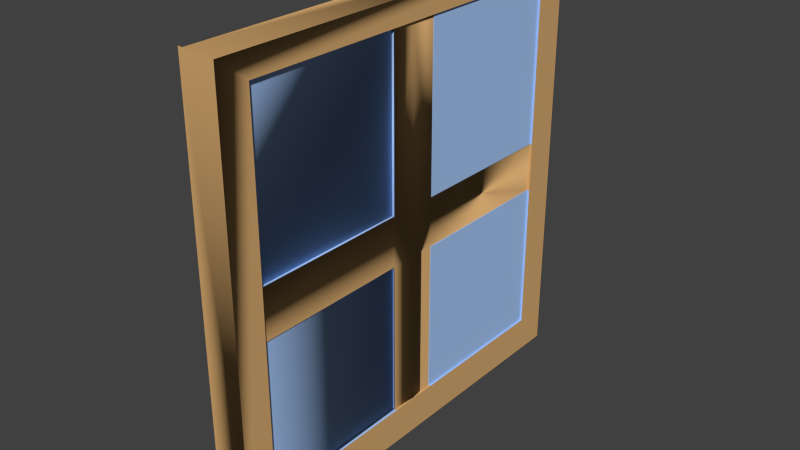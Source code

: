 # Source: untitled.blend  (saved by Blender 2.76.0; exported with 4.5.12 LTS)
import bpy
from mathutils import Matrix  # noqa: F401  (used for matrix-valued properties, if any)

bpy.ops.wm.read_factory_settings(use_empty=True)
scene = bpy.context.scene
scene.name = 'Scene'

# ---- collections
col_collection_1 = bpy.data.collections.new('Collection 1'); scene.collection.children.link(col_collection_1)

# ---- materials (node trees are filled in below, after node groups)
mat_wood_bamboo_medium = bpy.data.materials.new('Wood_Bamboo_Medium')
mat_wood_bamboo_medium.alpha_threshold = 0.0
mat_wood_bamboo_medium.use_transparent_shadow = False
mat_wood_bamboo_medium.diffuse_color = (0.6941, 0.4118, 0.1686, 1.0)
mat_wood_bamboo_medium.specular_color = (0.33, 0.33, 0.33)
mat_wood_bamboo_medium.roughness = 0.5
mat_wood_bamboo_medium.specular_intensity = 1.0
mat_translucent_glass_blue = bpy.data.materials.new('Translucent_Glass_Blue')
mat_translucent_glass_blue.alpha_threshold = 0.0
mat_translucent_glass_blue.use_transparent_shadow = False
mat_translucent_glass_blue.diffuse_color = (0.3922, 0.5843, 0.9294, 1.0)
mat_translucent_glass_blue.specular_color = (0.33, 0.33, 0.33)
mat_translucent_glass_blue.roughness = 0.5
mat_translucent_glass_blue.specular_intensity = 1.0
mat_translucent_glass_gray = bpy.data.materials.new('Translucent_Glass_Gray')
mat_translucent_glass_gray.alpha_threshold = 0.0
mat_translucent_glass_gray.use_transparent_shadow = False
mat_translucent_glass_gray.diffuse_color = (0.502, 0.502, 0.502, 1.0)
mat_translucent_glass_gray.specular_color = (0.33, 0.33, 0.33)
mat_translucent_glass_gray.roughness = 0.5
mat_translucent_glass_gray.specular_intensity = 1.0
mat_frontcolor = bpy.data.materials.new('FrontColor')
mat_frontcolor.alpha_threshold = 0.0
mat_frontcolor.use_transparent_shadow = False
mat_frontcolor.diffuse_color = (1.0, 1.0, 1.0, 1.0)
mat_frontcolor.specular_color = (0.33, 0.33, 0.33)
mat_frontcolor.roughness = 0.5
mat_frontcolor.specular_intensity = 1.0

# ---- material node trees

# ---- world
world_world = bpy.data.worlds.new('World'); scene.world = world_world
world_world.color = (0.05088, 0.05088, 0.05088)
world_world.use_sun_shadow = False
world_world.sun_shadow_jitter_overblur = 0.0
world_world.cycles.sampling_method = 'MANUAL'
world_world.cycles.sample_map_resolution = 256

# ---- meshes
me_mesh1_model = bpy.data.meshes.new('Mesh1 Model')
me_mesh1_model.from_pydata([(-0.6363, 0.01809, -0.6375), (-0.5464, 0.01809, -0.5688), (-0.6363, 0.01809, 0.6405), (0.6417, 0.01809, -0.6375), (0.6417, -0.08827, -0.6375), (-0.6363, -0.08827, -0.6375), (0.6417, -0.08827, 0.6405), (0.6417, 0.01809, 0.5724), (0.6417, 0.01809, 0.6405), (0.6415, 0.01809, 0.5724), (0.5419, 0.01809, 0.5325), (0.5419, 0.01809, 0.07764), (0.5419, 0.01809, -0.07114), (0.5419, 0.01809, -0.5688), (0.07608, 0.01809, -0.5688), (0.0007578, 0.01809, -0.5688), (-0.07457, 0.01809, -0.5688), (-0.07457, 0.01016, -0.5688), (-0.07457, 0.003807, -0.5688), (-0.5464, 0.003807, -0.5688), (0.0007578, 0.01016, -0.5688), (0.07608, 0.01174, -0.5688), (0.07608, 0.01016, -0.5688), (0.5419, 0.01174, -0.5688), (0.5419, 0.01174, -0.07114), (0.5419, 0.01174, 0.07764), (0.5419, 0.01016, 0.07764), (0.5419, 0.01016, -0.07114), (0.5419, 0.01174, 0.5325), (0.07608, 0.01809, 0.5325), (0.07608, 0.01174, 0.5325), (0.6415, 0.01809, 0.6405), (0.0007578, 0.01809, 0.5325), (-0.07457, 0.01809, 0.5325), (-0.5464, 0.01809, 0.5325), (-0.6363, -0.08827, 0.6405), (-0.6363, -0.08827, -0.6438), (-0.5464, 0.01809, -0.07114), (-0.5464, 0.01809, 0.07764), (-0.5464, 0.01016, -0.07114), (-0.5464, 0.01016, 0.07764), (-0.5464, 0.003807, -0.07114), (-0.07457, 0.003807, -0.07114), (-0.07457, 0.0001573, -0.07114), (-0.07457, 0.0001573, -0.5688), (-0.5464, 0.0001573, -0.07114), (-0.5464, 0.0001573, 0.07764), (-0.5464, 0.005395, 0.07764), (-0.07457, 0.0001573, 0.5325), (-0.07457, 0.0001573, 0.07764), (0.0007578, 0.0001573, -0.5688), (0.0007578, 0.0001573, -0.07114), (0.0007578, 0.0001573, 0.07764), (0.0007578, 0.0001573, 0.5325), (-0.07457, 0.005395, 0.5325), (-0.07457, 0.005395, 0.07764), (0.0007578, 0.01016, 0.5325), (-0.07457, 0.01016, 0.5325), (0.07608, 0.01016, 0.5325), (0.07608, 0.0001573, 0.5325), (-0.5464, 0.005395, 0.5325), (-0.07457, 0.01016, 0.07764), (-0.07457, 0.01016, -0.07114), (0.0007578, 0.01016, 0.07764), (0.07608, 0.0001573, -0.5688), (0.07608, 0.01016, -0.07114), (0.07608, 0.01016, 0.07764), (0.07608, 0.0001573, -0.07114), (0.07608, 0.01174, -0.07114), (0.5419, 0.0001573, -0.07114), (0.5419, 0.0001573, 0.07764), (0.07608, 0.0001573, 0.07764), (0.07608, 0.01174, 0.07764)], [], [(0, 1, 2), (1, 0, 3), (3, 4, 5, 0), (6, 4, 3, 7, 8), (9, 3, 7), (10, 3, 9), (11, 3, 10), (12, 3, 11), (13, 3, 12), (14, 3, 13), (15, 3, 14), (16, 3, 15), (1, 3, 16), (1, 16, 17, 18, 19), (16, 15, 20, 17), (15, 14, 21, 22, 20), (14, 13, 23, 21), (13, 12, 24, 23), (12, 11, 25, 26, 27, 24), (11, 10, 28, 25), (10, 29, 30, 28), (31, 29, 10), (31, 32, 29), (31, 33, 32), (31, 34, 33), (34, 31, 2), (35, 6, 8, 31, 2), (8, 31, 9, 7), (31, 10, 9), (2, 0, 5, 35), (36, 5, 0), (2, 1, 34), (37, 34, 1), (34, 37, 38), (38, 37, 39, 40), (37, 1, 19, 41, 39), (41, 19, 18, 42), (43, 42, 18, 44), (45, 41, 42, 43), (45, 46, 47, 40, 39, 41), (48, 49, 46, 45, 43, 44, 50, 51, 52, 53), (48, 54, 55, 49), (48, 53, 56, 57, 54), (58, 56, 53, 59), (29, 32, 56, 58, 30), (32, 33, 57, 56), (33, 34, 60, 54, 57), (34, 38, 40, 47, 60), (40, 47, 55, 61), (49, 55, 47, 46), (54, 60, 47, 55), (61, 55, 54, 57), (39, 62, 17, 20, 63, 56, 57, 61, 40), (39, 62, 42, 41), (62, 17, 18, 42), (50, 44, 18, 17, 20, 22, 64), (22, 65, 27, 26, 66, 58, 56, 63, 20), (22, 65, 67, 64), (68, 65, 22, 21), (68, 24, 27, 65), (68, 21, 23, 24), (65, 27, 69, 67), (70, 69, 27, 26), (70, 71, 59, 53, 52, 51, 50, 64, 67, 69), (26, 66, 71, 70), (72, 66, 26, 25), (30, 58, 66, 72), (66, 58, 59, 71), (25, 28, 30, 72), (53, 56, 63, 52)])
me_mesh1_model.polygons.foreach_set('use_smooth', [True] * 70)
me_mesh1_model.polygons.foreach_set('material_index', [0, 0, 0, 0, 0, 0, 0, 0, 0, 0, 0, 0, 0, 1, 0, 0, 1, 1, 0, 1, 1, 0, 0, 0, 0, 0, 0, 0, 0, 0, 0, 0, 0, 0, 0, 1, 1, 2, 2, 0, 0, 2, 0, 0, 0, 0, 1, 1, 1, 2, 1, 1, 0, 1, 1, 0, 0, 2, 1, 1, 1, 2, 0, 0, 2, 1, 1, 2, 1, 3])
_k = set([(1, 16), (1, 19), (1, 37), (2, 35), (3, 4), (6, 8), (10, 11), (10, 28), (10, 29), (11, 12), (12, 13), (13, 14), (13, 23), (14, 15), (15, 16), (18, 19), (18, 44), (19, 41), (21, 22), (21, 23), (21, 68), (22, 64), (23, 24), (24, 27), (24, 68), (25, 26), (25, 28), (25, 72), (26, 70), (27, 69), (28, 30), (29, 32), (30, 58), (30, 72), (32, 33), (33, 34), (34, 38), (34, 60), (37, 38), (41, 45), (42, 43), (42, 62), (43, 44), (43, 45), (44, 50), (45, 46), (46, 47), (46, 49), (47, 60), (48, 49), (48, 53), (48, 54), (49, 55), (50, 64), (53, 59), (54, 60), (55, 61), (58, 59), (59, 71), (64, 67), (65, 67), (65, 68), (66, 71), (66, 72), (67, 69), (69, 70), (70, 71)])
me_mesh1_model.attributes.new('sharp_edge', 'BOOLEAN', 'EDGE').data.foreach_set('value', [ (min(e.vertices), max(e.vertices)) in _k for e in me_mesh1_model.edges])
_uv = me_mesh1_model.uv_layers.new(name='UVMap')
_uv.uv.foreach_set('vector', [13.63, 11.03, 13.48, 10.91, 13.63, 8.93, 13.48, 10.91, 13.63, 11.03, 11.53, 11.03, 11.53, 11.03, 11.53, 10.85, 13.63, 10.85, 13.63, 11.03, -1.186e-15, -0.1745, 2.096, -0.1745, 2.096, -1.234e-13, 0.1117, -1.242e-13, -1.258e-15, -1.243e-13, 11.53, 9.042, 11.53, 11.03, 11.53, 9.042, 11.7, 9.107, 11.53, 11.03, 11.53, 9.042, 11.7, 9.853, 11.53, 11.03, 11.7, 9.107, 11.7, 10.1, 11.53, 11.03, 11.7, 9.853, 11.7, 10.91, 11.53, 11.03, 11.7, 10.1, 12.46, 10.91, 11.53, 11.03, 11.7, 10.91, 12.58, 10.91, 11.53, 11.03, 12.46, 10.91, 12.71, 10.91, 11.53, 11.03, 12.58, 10.91, 13.48, 10.91, 11.53, 11.03, 12.71, 10.91, -3.539, -7.812e-14, -22.11, 1.759e-13, -22.11, -0.3125, -22.11, -0.5625, -3.539, -0.5625, 3.09, 24.7, 2.974, 24.66, 2.979, 24.65, 3.094, 24.69, 2.974, 24.66, 2.859, 24.61, 2.863, 24.6, 2.864, 24.6, 2.979, 24.65, -28.05, 1.017e-13, -46.38, 1.841e-13, -46.38, -0.25, -28.05, -0.25, 47.61, -1.045e-14, 28.02, -1.854e-14, 28.02, -0.25, 47.61, -0.25, -24.57, 10.1, -24.57, 9.853, -24.56, 9.853, -24.56, 9.853, -24.56, 10.1, -24.56, 10.1, 22.16, -5.83e-13, 4.249, -4.767e-13, 4.249, -0.25, 22.16, -0.25, 46.38, 3.426e-13, 28.05, 2.601e-13, 28.05, -0.25, 46.38, -0.25, 11.53, 8.93, 12.46, 9.107, 11.7, 9.107, 11.53, 8.93, 12.58, 9.107, 12.46, 9.107, 11.53, 8.93, 12.71, 9.107, 12.58, 9.107, 11.53, 8.93, 13.48, 9.107, 12.71, 9.107, 13.48, 9.107, 11.53, 8.93, 13.63, 8.93, 5.521e-15, -0.1745, 2.096, -0.1745, 2.096, -4.785e-17, 2.096, 2.146e-29, 1.052e-29, 2.13e-29, 11.53, 8.93, 11.53, 8.93, 11.53, 9.042, 11.53, 9.042, 11.53, 8.93, 11.7, 9.107, 11.53, 9.042, -1.527e-30, 2.13e-29, -2.096, -3.871e-15, -2.096, -0.1745, -7.203e-17, -0.1745, -2.107, -0.1745, -2.096, -0.1745, -2.096, -3.871e-15, 13.63, 8.93, 13.48, 10.91, 13.48, 9.107, 13.48, 10.1, 13.48, 9.107, 13.48, 10.91, 13.48, 9.107, 13.48, 10.1, 13.48, 9.853, 22.88, 9.853, 22.88, 10.1, 22.87, 10.1, 22.87, 9.853, -28.02, -2.305e-13, -47.61, -4.497e-13, -47.61, -0.5625, -28.02, -0.5625, -28.02, -0.3125, -3.539, 28.02, -3.539, 47.61, -22.11, 47.61, -22.11, 28.02, -28.02, -0.7062, -28.02, -0.5625, -47.61, -0.5625, -47.61, -0.7062, -3.539, -0.7062, -3.539, -0.5625, -22.11, -0.5625, -22.11, -0.7062, 13.48, 10.1, 13.48, 9.853, 13.49, 9.853, 13.5, 9.853, 13.5, 10.1, 13.49, 10.1, 12.71, 9.107, 12.71, 9.853, 13.48, 9.853, 13.48, 10.1, 12.71, 10.1, 12.71, 10.91, 12.58, 10.91, 12.58, 10.1, 12.58, 9.853, 12.58, 9.107, -4.249, -0.7062, -4.249, -0.5, -22.16, -0.5, -22.16, -0.7062, 12.71, 9.107, 12.58, 9.107, 12.58, 9.091, 12.71, 9.091, 12.71, 9.098, 12.46, 9.091, 12.58, 9.091, 12.58, 9.107, 12.46, 9.107, -4.551, 24.61, -4.666, 24.66, -4.671, 24.65, -4.556, 24.6, -4.555, 24.6, -4.666, 24.66, -4.781, 24.7, -4.786, 24.69, -4.671, 24.65, 22.11, 2.583e-13, 3.539, 1.747e-13, 3.539, -0.5, 22.11, -0.5, 22.11, -0.3125, -4.249, 7.295e-14, -22.16, 8.035e-14, -22.16, -0.3125, -22.16, -0.5, -4.249, -0.5, 3.539, -0.3125, 3.539, -0.5, 22.11, -0.5, 22.11, -0.3125, 22.11, -0.7062, 22.11, -0.5, 3.539, -0.5, 3.539, -0.7062, -22.11, 4.249, -3.539, 4.249, -3.539, 22.16, -22.11, 22.16, -22.16, -0.3125, -22.16, -0.5, -4.249, -0.5, -4.249, -0.3125, 13.48, 10.1, 12.71, 10.1, 12.71, 10.91, 12.58, 10.91, 12.58, 9.853, 12.58, 9.107, 12.71, 9.107, 12.71, 9.853, 13.48, 9.853, -3.539, -0.3125, -22.11, -0.3125, -22.11, -0.5625, -3.539, -0.5625, -28.02, -0.3125, -47.61, -0.3125, -47.61, -0.5625, -28.02, -0.5625, 12.58, 10.9, 12.71, 10.9, 12.71, 10.9, 12.71, 10.91, 12.58, 10.91, 12.46, 10.91, 12.46, 10.9, 12.46, 10.91, 12.46, 10.1, 11.7, 10.1, 11.7, 9.853, 12.46, 9.853, 12.46, 9.107, 12.58, 9.107, 12.58, 9.853, 12.58, 10.91, 47.61, -0.3125, 28.02, -0.3125, 28.02, -0.7062, 47.61, -0.7062, 28.02, -0.25, 28.02, -0.3125, 47.61, -0.3125, 47.61, -0.25, -28.05, -0.25, -46.38, -0.25, -46.38, -0.3125, -28.05, -0.3125, -28.05, 28.02, -28.05, 47.61, -46.38, 47.61, -46.38, 28.02, -28.05, -0.3125, -46.38, -0.3125, -46.38, -0.7062, -28.05, -0.7062, 11.7, 9.853, 11.7, 10.1, 11.68, 10.1, 11.68, 9.853, 11.7, 9.853, 12.46, 9.853, 12.46, 9.107, 12.58, 9.107, 12.58, 9.853, 12.58, 10.1, 12.58, 10.91, 12.46, 10.91, 12.46, 10.1, 11.7, 10.1, 46.38, -0.3125, 28.05, -0.3125, 28.05, -0.7062, 46.38, -0.7062, 28.05, -0.25, 28.05, -0.3125, 46.38, -0.3125, 46.38, -0.25, 4.249, -0.25, 4.249, -0.3125, 22.16, -0.3125, 22.16, -0.25, 22.16, -0.3125, 4.249, -0.3125, 4.249, -0.7062, 22.16, -0.7062, -46.38, 22.16, -46.38, 4.249, -28.05, 4.249, -28.05, 22.16, -4.249, -0.7062, -4.249, -0.3125, -22.16, -0.3125, -22.16, -0.7062])
me_mesh1_model.materials.append(mat_wood_bamboo_medium)
me_mesh1_model.materials.append(mat_translucent_glass_blue)
me_mesh1_model.materials.append(mat_translucent_glass_gray)
me_mesh1_model.materials.append(mat_frontcolor)
me_mesh1_model.use_remesh_preserve_volume = False
me_mesh1_model.use_remesh_preserve_attributes = False
me_mesh1_model.use_mirror_vertex_groups = False
me_mesh1_model.update()
me_mesh1_model.normals_split_custom_set([tuple(v) for v in zip(*[iter([0.0, -1.0, 0.0, 0.0, -1.0, 7.042e-10, 0.0, -1.0, 0.0, 0.0, -1.0, 7.042e-10, 0.0, -1.0, 0.0, 0.0, -1.0, -9.782e-09, 0.0, 0.0, -1.0, 0.0, 0.0, -1.0, 0.0, 0.0, -1.0, 0.0, 0.0, -1.0, 1.0, -1.096e-07, 0.0, 1.0, -1.096e-07, 0.0, 1.0, -1.096e-07, 0.0, 1.0, -1.096e-07, 0.0, 1.0, -1.096e-07, 0.0, 0.0, -1.0, -7.147e-12, 0.0, -1.0, -9.782e-09, 0.0, -1.0, 0.0, 0.0, -1.0, -1.494e-11, 0.0, -1.0, -9.782e-09, 0.0, -1.0, -7.147e-12, 0.0, -1.0, 0.0, 0.0, -1.0, -9.782e-09, 0.0, -1.0, -1.494e-11, 0.0, -1.0, 0.0, 0.0, -1.0, -9.782e-09, 0.0, -1.0, 0.0, 0.0, -1.0, -1.96e-08, 0.0, -1.0, -9.782e-09, 0.0, -1.0, 0.0, 0.0, -1.0, -1.4e-09, 0.0, -1.0, -9.782e-09, 0.0, -1.0, -1.96e-08, 0.0, -1.0, 0.0, 0.0, -1.0, -9.782e-09, 0.0, -1.0, -1.4e-09, 0.0, -1.0, 5.572e-08, 0.0, -1.0, -9.782e-09, 0.0, -1.0, 0.0, 0.0, -1.0, 7.042e-10, 0.0, -1.0, -9.782e-09, 0.0, -1.0, 5.572e-08, 0.0, 0.0, -1.0, 0.0, 0.0, -1.0, 0.0, 0.0, -1.0, 0.0, 0.0, -1.0, 0.0, 0.0, -1.0, 0.0, 0.0, -1.0, 4.868e-08, 0.0, -1.0, 4.868e-08, 0.0, -1.0, 0.0, 0.0, -1.0, 4.868e-08, 0.0, -1.0, 4.868e-08, 0.0, -1.0, 6.49e-08, 0.0, -1.0, 9.735e-08, 0.0, -1.0, 4.868e-08, 0.0, -1.0, 4.868e-08, 0.0, -1.0, 0.0, 0.0, -1.0, 0.0, 0.0, -1.0, 6.49e-08, 0.0, -1.0, 1.0, 0.0, 0.0, 1.0, 0.0, 0.0, 1.0, 0.0, 0.0, 1.0, 0.0, 0.0, 1.0, 0.0, 0.0, 1.0, 0.0, 0.0, 1.0, 0.0, 0.0, 1.0, 0.0, 0.0, 1.0, 0.0, 0.0, 1.0, 0.0, 0.0, 1.0, 0.0, 0.0, 1.0, 0.0, 0.0, 1.0, 0.0, 0.0, 1.0, 0.0, 0.0, 0.0, 0.0, 1.0, 9.735e-08, 0.0, 1.0, 1.298e-07, 0.0, 1.0, 0.0, 0.0, 1.0, 0.0, -1.0, 8.173e-10, 0.0, -1.0, 1.615e-07, 0.0, -1.0, -1.494e-11, 0.0, -1.0, 8.173e-10, 0.0, -1.0, 6.336e-08, 0.0, -1.0, 1.615e-07, 0.0, -1.0, 8.173e-10, 0.0, -1.0, -3.211e-08, 0.0, -1.0, 6.336e-08, 0.0, -1.0, 8.173e-10, 0.0, -1.0, -7.031e-10, 0.0, -1.0, -3.211e-08, 0.0, -1.0, -7.031e-10, 0.0, -1.0, 8.173e-10, 0.0, -1.0, 0.0, 0.0, 0.0, 1.0, 0.0, 0.0, 1.0, 0.0, 0.0, 1.0, 0.0, 0.0, 1.0, 0.0, 0.0, 1.0, 0.0, -1.0, 0.0, 0.0, -1.0, 8.173e-10, 0.0, -1.0, -7.147e-12, 0.0, -1.0, 0.0, 0.0, -1.0, 8.173e-10, 0.0, -1.0, -1.494e-11, 0.0, -1.0, -7.147e-12, -1.0, 0.0, 0.0, -1.0, 0.0, 0.0, -1.0, 0.0, 0.0, -1.0, 0.0, 0.0, -1.0, 0.0, 0.0, -1.0, 0.0, 0.0, -1.0, 0.0, 0.0, 0.0, -1.0, 0.0, 0.0, -1.0, 7.042e-10, 0.0, -1.0, -7.031e-10, 0.0, 0.0, 0.0, 0.0, -1.0, -7.031e-10, 0.0, -1.0, 7.042e-10, 0.0, -1.0, -7.031e-10, 0.0, 0.0, 0.0, 0.0, -1.0, 0.0, -1.0, 0.0, 0.0, -1.0, 0.0, 0.0, -1.0, 0.0, 0.0, -1.0, 0.0, 0.0, -1.0, 0.0, 0.0, -1.0, 0.0, 0.0, -1.0, 0.0, 0.0, -1.0, 0.0, 0.0, -1.0, 0.0, 0.0, 0.0, -1.0, 0.0, 0.0, -1.0, 0.0, 0.0, -1.0, 0.0, 0.0, -1.0, 0.0, -1.0, 0.0, 0.0, -1.0, 0.0, 0.0, -1.0, 0.0, 0.0, -1.0, 0.0, 0.0, 0.0, 0.0, -1.0, 0.0, 0.0, -1.0, 0.0, 0.0, -1.0, 0.0, 0.0, -1.0, -1.0, 0.0, 0.0, -1.0, 0.0, 0.0, -1.0, 0.0, 0.0, -1.0, 0.0, 0.0, -1.0, 0.0, 0.0, -1.0, 0.0, 0.0, 0.0, -1.0, 5.938e-12, 0.0, -1.0, 5.938e-12, 0.0, -1.0, 5.938e-12, 0.0, -1.0, 5.938e-12, 0.0, -1.0, 5.938e-12, 0.0, -1.0, 5.938e-12, 0.0, -1.0, 2.969e-12, 0.0, -1.0, 2.969e-12, 0.0, -1.0, 2.969e-12, 0.0, -1.0, 5.938e-12, -1.0, 0.0, 0.0, -1.0, 0.0, 0.0, -1.0, 0.0, 0.0, -1.0, 0.0, 0.0, 0.0, 0.0, 1.0, 0.0, 0.0, 1.0, 0.0, 0.0, 1.0, 0.0, 0.0, 1.0, 0.0, 0.0, 1.0, 0.0, 0.0, 1.0, 0.0, 0.0, 1.0, 0.0, 0.0, 1.0, 0.0, 0.0, 1.0, 9.735e-08, 0.0, 1.0, 9.735e-08, 0.0, 1.0, 9.735e-08, 0.0, 1.0, 1.947e-07, 0.0, 1.0, 1.298e-07, 0.0, 1.0, 9.735e-08, 0.0, 1.0, 0.0, 0.0, 1.0, 0.0, 0.0, 1.0, 9.735e-08, 0.0, 1.0, 0.0, 0.0, 1.0, 0.0, 0.0, 1.0, 0.0, 0.0, 1.0, 0.0, 0.0, 1.0, 0.0, 0.0, 1.0, -1.0, 0.0, 0.0, -1.0, 0.0, 0.0, -1.0, 0.0, 0.0, -1.0, 0.0, 0.0, -1.0, 0.0, 0.0, 0.0, 0.0, 1.0, 0.0, 0.0, 1.0, 0.0, 0.0, 1.0, 0.0, 0.0, 1.0, 0.0, 0.0, 1.0, 0.0, 0.0, 1.0, 0.0, 0.0, 1.0, 0.0, 0.0, 1.0, 0.0, -1.0, 0.0, 0.0, -1.0, 0.0, 0.0, -1.0, 0.0, 0.0, -1.0, 0.0, -1.0, 0.0, 0.0, -1.0, 0.0, 0.0, -1.0, 0.0, 0.0, -1.0, 0.0, 0.0, 0.0, -1.0, 0.0, 0.0, -1.0, 0.0, 0.0, -1.0, 0.0, 0.0, -1.0, -7.646e-10, 0.0, -1.0, -7.646e-10, 0.0, -1.0, 0.0, 0.0, -1.0, 0.0, 0.0, -1.0, 0.0, 0.0, -1.0, 0.0, 0.0, 0.0, -1.0, 0.0, 0.0, -1.0, 0.0, 0.0, -1.0, 0.0, 0.0, -1.0, -1.0, 0.0, 0.0, -1.0, 0.0, 0.0, -1.0, 0.0, 0.0, -1.0, 0.0, 0.0, 0.0, 0.0, -1.0, 0.0, 0.0, -1.0, 0.0, 0.0, -1.0, 0.0, 0.0, -1.0, 0.0, 0.0, -1.0, 0.0, 0.0, -1.0, 0.0, 0.0, -1.0, 0.0, -1.0, -1.529e-09, 0.0, -1.0, -1.529e-09, 0.0, -1.0, -1.529e-09, 0.0, -1.0, -1.529e-09, 0.0, -1.0, -1.529e-09, 0.0, -1.0, -1.529e-09, 0.0, -1.0, -1.529e-09, 0.0, -1.0, -7.646e-10, 0.0, -1.0, -7.646e-10, 1.0, 0.0, 0.0, 1.0, 0.0, 0.0, 1.0, 0.0, 0.0, 1.0, 0.0, 0.0, 1.0, 0.0, 0.0, 1.0, 0.0, 0.0, 1.0, 0.0, 0.0, 1.0, 0.0, 0.0, 0.0, 0.0, -1.0, 0.0, 0.0, -1.0, 0.0, 0.0, -1.0, 0.0, 0.0, -1.0, 0.0, -1.0, 0.0, 0.0, -1.0, 0.0, 0.0, -1.0, 0.0, 0.0, -1.0, 0.0, 0.0, 0.0, -1.0, 0.0, 0.0, -1.0, 0.0, 0.0, -1.0, 0.0, 0.0, -1.0, 1.0, 0.0, 0.0, 1.0, 0.0, 0.0, 1.0, 0.0, 0.0, 1.0, 0.0, 0.0, 0.0, -1.0, 0.0, 0.0, -1.0, 0.0, 0.0, -1.0, 0.0, 0.0, -1.0, 0.0, 0.0, -1.0, 2.969e-12, 0.0, -1.0, 2.969e-12, 0.0, -1.0, 2.969e-12, 0.0, -1.0, 0.0, 0.0, -1.0, 0.0, 0.0, -1.0, 0.0, 0.0, 0.0, 1.0, 0.0, 0.0, 1.0, 0.0, 0.0, 1.0, 0.0, 0.0, 1.0, 0.0, 0.0, 1.0, 0.0, 0.0, 1.0, 0.0, 0.0, 1.0, 0.0, 0.0, 1.0, 1.0, 0.0, 0.0, 1.0, 0.0, 0.0, 1.0, 0.0, 0.0, 1.0, 0.0, 0.0, 1.0, 0.0, 0.0, 1.0, 0.0, 0.0, 1.0, 0.0, 0.0, 1.0, 0.0, 0.0, 0.0, -1.0, 0.0, 0.0, -1.0, 0.0, 0.0, -1.0, 0.0, 0.0, -1.0, 0.0, -1.0, 0.0, 0.0, -1.0, 0.0, 0.0, -1.0, 0.0, 0.0, -1.0, 0.0, 0.0])] * 3)])

# ---- objects
ob_mesh1_model = bpy.data.objects.new('Mesh1 Model', me_mesh1_model)

# ---- transforms, parenting, visibility, modifiers, constraints
ob_mesh1_model.location = (0.0, 0.0, 0.0)
ob_mesh1_model.rotation_euler = (3.142, 0.0, 1.571)
ob_mesh1_model.lineart.crease_threshold = 0.0

# ---- collection membership
col_collection_1.objects.link(ob_mesh1_model)

# ---- scene / render settings (as saved in the file)
scene.frame_start = 1; scene.frame_end = 250; scene.frame_set(1)
scene.render.engine = 'BLENDER_EEVEE_NEXT'
scene.render.resolution_percentage = 50
scene.render.dither_intensity = 0.0
scene.cycles.use_denoising = False
scene.cycles.samples = 10
scene.cycles.sampling_pattern = 'TABULATED_SOBOL'
scene.cycles.light_sampling_threshold = 0.0
scene.cycles.use_adaptive_sampling = False
scene.cycles.use_light_tree = False
scene.cycles.blur_glossy = 0.0
scene.cycles.pixel_filter_type = 'GAUSSIAN'
scene.cycles.sample_clamp_indirect = 0.0
scene.view_settings.view_transform = 'Standard'
bpy.context.view_layer.update()

# ---- added for rendering (the .blend has no active camera and no usable light): camera, sun
cam_auto = bpy.data.cameras.new('AutoCamera')
cam_auto.lens = 50.0
cam_auto.sensor_width = 36.0
cam_auto.clip_end = 1000.0
ob_auto_camera = bpy.data.objects.new('AutoCamera', cam_auto)
scene.collection.objects.link(ob_auto_camera)
ob_auto_camera.location = (1.6441, -2.01234, 1.34504)
ob_auto_camera.rotation_euler = (1.09748, -7.21219e-08, 0.694738)
scene.camera = ob_auto_camera
light_auto_sun = bpy.data.lights.new('AutoSun', 'SUN')
light_auto_sun.energy = 3.0
light_auto_sun.angle = 0.0523599
ob_auto_sun = bpy.data.objects.new('AutoSun', light_auto_sun)
scene.collection.objects.link(ob_auto_sun)
ob_auto_sun.rotation_euler = (0.872665, 0.174533, 0.523599)
bpy.context.view_layer.update()
